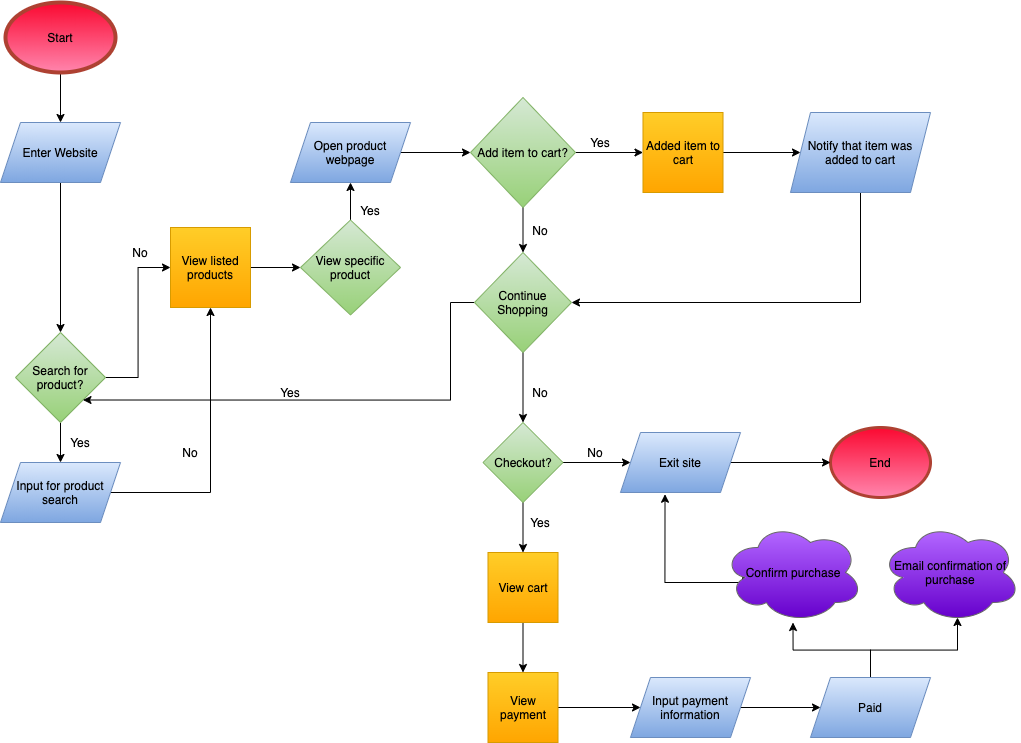

The diagram above was exported from draw.io. Its source (the exported page's mxGraphModel, read from the mxfile embedded in the PNG):
<mxGraphModel dx="454" dy="774" grid="1" gridSize="10" guides="1" tooltips="1" connect="1" arrows="1" fold="1" page="1" pageScale="1" pageWidth="1100" pageHeight="850" math="0" shadow="0">
  <root>
    <mxCell id="0" />
    <mxCell id="1" parent="0" />
    <mxCell id="6" style="edgeStyle=orthogonalEdgeStyle;rounded=0;orthogonalLoop=1;jettySize=auto;html=1;exitX=0.5;exitY=1;exitDx=0;exitDy=0;entryX=0.5;entryY=0;entryDx=0;entryDy=0;" edge="1" parent="1" source="2" target="5">
      <mxGeometry relative="1" as="geometry" />
    </mxCell>
    <mxCell id="2" value="Start" style="ellipse;whiteSpace=wrap;html=1;strokeColor=#ae4132;fillColor=#FA0830;gradientColor=#FF85AD;strokeWidth=4;" vertex="1" parent="1">
      <mxGeometry x="25" y="20" width="110" height="70" as="geometry" />
    </mxCell>
    <mxCell id="3" value="End" style="ellipse;whiteSpace=wrap;html=1;strokeColor=#ae4132;fillColor=#FA0830;gradientColor=#FF85AD;strokeWidth=3;" vertex="1" parent="1">
      <mxGeometry x="850" y="445" width="100" height="70" as="geometry" />
    </mxCell>
    <mxCell id="10" style="edgeStyle=orthogonalEdgeStyle;rounded=0;orthogonalLoop=1;jettySize=auto;html=1;exitX=0.5;exitY=1;exitDx=0;exitDy=0;entryX=0.5;entryY=0;entryDx=0;entryDy=0;" edge="1" parent="1" source="5" target="7">
      <mxGeometry relative="1" as="geometry" />
    </mxCell>
    <mxCell id="5" value="Enter Website" style="shape=parallelogram;perimeter=parallelogramPerimeter;whiteSpace=wrap;html=1;fixedSize=1;fillColor=#dae8fc;strokeColor=#6c8ebf;gradientColor=#7ea6e0;" vertex="1" parent="1">
      <mxGeometry x="20" y="140" width="120" height="60" as="geometry" />
    </mxCell>
    <mxCell id="13" style="edgeStyle=orthogonalEdgeStyle;rounded=0;orthogonalLoop=1;jettySize=auto;html=1;exitX=0.5;exitY=1;exitDx=0;exitDy=0;entryX=0.5;entryY=0;entryDx=0;entryDy=0;" edge="1" parent="1" source="7" target="12">
      <mxGeometry relative="1" as="geometry" />
    </mxCell>
    <mxCell id="17" style="edgeStyle=orthogonalEdgeStyle;rounded=0;orthogonalLoop=1;jettySize=auto;html=1;exitX=1;exitY=0.5;exitDx=0;exitDy=0;entryX=0;entryY=0.5;entryDx=0;entryDy=0;" edge="1" parent="1" source="7" target="16">
      <mxGeometry relative="1" as="geometry" />
    </mxCell>
    <mxCell id="7" value="Search for product?" style="rhombus;whiteSpace=wrap;html=1;fillColor=#d5e8d4;gradientColor=#97d077;strokeColor=#82b366;" vertex="1" parent="1">
      <mxGeometry x="35" y="350" width="90" height="90" as="geometry" />
    </mxCell>
    <mxCell id="42" style="edgeStyle=orthogonalEdgeStyle;rounded=0;orthogonalLoop=1;jettySize=auto;html=1;exitX=1;exitY=0.5;exitDx=0;exitDy=0;entryX=0.5;entryY=1;entryDx=0;entryDy=0;" edge="1" parent="1" source="12" target="16">
      <mxGeometry relative="1" as="geometry" />
    </mxCell>
    <mxCell id="12" value="Input for product search" style="shape=parallelogram;perimeter=parallelogramPerimeter;whiteSpace=wrap;html=1;fixedSize=1;fillColor=#dae8fc;gradientColor=#7ea6e0;strokeColor=#6c8ebf;" vertex="1" parent="1">
      <mxGeometry x="20" y="480" width="120" height="60" as="geometry" />
    </mxCell>
    <mxCell id="14" value="Yes" style="text;html=1;strokeColor=none;fillColor=none;align=center;verticalAlign=middle;whiteSpace=wrap;rounded=0;" vertex="1" parent="1">
      <mxGeometry x="80" y="450" width="40" height="20" as="geometry" />
    </mxCell>
    <mxCell id="20" style="edgeStyle=orthogonalEdgeStyle;rounded=0;orthogonalLoop=1;jettySize=auto;html=1;exitX=1;exitY=0.5;exitDx=0;exitDy=0;" edge="1" parent="1" source="16" target="19">
      <mxGeometry relative="1" as="geometry" />
    </mxCell>
    <mxCell id="16" value="View listed products" style="whiteSpace=wrap;html=1;aspect=fixed;fillColor=#ffcd28;gradientColor=#ffa500;strokeColor=#d79b00;" vertex="1" parent="1">
      <mxGeometry x="190" y="245" width="80" height="80" as="geometry" />
    </mxCell>
    <mxCell id="18" value="No" style="text;html=1;strokeColor=none;fillColor=none;align=center;verticalAlign=middle;whiteSpace=wrap;rounded=0;" vertex="1" parent="1">
      <mxGeometry x="140" y="260" width="40" height="20" as="geometry" />
    </mxCell>
    <mxCell id="24" style="edgeStyle=orthogonalEdgeStyle;rounded=0;orthogonalLoop=1;jettySize=auto;html=1;exitX=0.5;exitY=0;exitDx=0;exitDy=0;entryX=0.5;entryY=1;entryDx=0;entryDy=0;" edge="1" parent="1" source="19" target="21">
      <mxGeometry relative="1" as="geometry" />
    </mxCell>
    <mxCell id="19" value="View specific product" style="rhombus;whiteSpace=wrap;html=1;fillColor=#d5e8d4;gradientColor=#97d077;strokeColor=#82b366;" vertex="1" parent="1">
      <mxGeometry x="320" y="237.5" width="100" height="95" as="geometry" />
    </mxCell>
    <mxCell id="31" style="edgeStyle=orthogonalEdgeStyle;rounded=0;orthogonalLoop=1;jettySize=auto;html=1;exitX=1;exitY=0.5;exitDx=0;exitDy=0;entryX=0;entryY=0.5;entryDx=0;entryDy=0;" edge="1" parent="1" source="21" target="27">
      <mxGeometry relative="1" as="geometry" />
    </mxCell>
    <mxCell id="21" value="Open product webpage" style="shape=parallelogram;perimeter=parallelogramPerimeter;whiteSpace=wrap;html=1;fixedSize=1;fillColor=#dae8fc;gradientColor=#7ea6e0;strokeColor=#6c8ebf;" vertex="1" parent="1">
      <mxGeometry x="310" y="140" width="120" height="60" as="geometry" />
    </mxCell>
    <mxCell id="23" value="Yes" style="text;html=1;strokeColor=none;fillColor=none;align=center;verticalAlign=middle;whiteSpace=wrap;rounded=0;" vertex="1" parent="1">
      <mxGeometry x="370" y="217.5" width="40" height="20" as="geometry" />
    </mxCell>
    <mxCell id="37" style="edgeStyle=orthogonalEdgeStyle;rounded=0;orthogonalLoop=1;jettySize=auto;html=1;exitX=1;exitY=0.5;exitDx=0;exitDy=0;entryX=0;entryY=0.5;entryDx=0;entryDy=0;" edge="1" parent="1" source="25" target="36">
      <mxGeometry relative="1" as="geometry" />
    </mxCell>
    <mxCell id="25" value="Added item to cart" style="whiteSpace=wrap;html=1;aspect=fixed;fillColor=#ffcd28;gradientColor=#ffa500;strokeColor=#d79b00;" vertex="1" parent="1">
      <mxGeometry x="662.5" y="130" width="80" height="80" as="geometry" />
    </mxCell>
    <mxCell id="29" style="edgeStyle=orthogonalEdgeStyle;rounded=0;orthogonalLoop=1;jettySize=auto;html=1;exitX=1;exitY=0.5;exitDx=0;exitDy=0;entryX=0;entryY=0.5;entryDx=0;entryDy=0;" edge="1" parent="1" source="27" target="25">
      <mxGeometry relative="1" as="geometry" />
    </mxCell>
    <mxCell id="34" style="edgeStyle=orthogonalEdgeStyle;rounded=0;orthogonalLoop=1;jettySize=auto;html=1;exitX=0.5;exitY=1;exitDx=0;exitDy=0;entryX=0.5;entryY=0;entryDx=0;entryDy=0;" edge="1" parent="1" source="27" target="33">
      <mxGeometry relative="1" as="geometry" />
    </mxCell>
    <mxCell id="27" value="Add item to cart?" style="rhombus;whiteSpace=wrap;html=1;fillColor=#d5e8d4;gradientColor=#97d077;strokeColor=#82b366;" vertex="1" parent="1">
      <mxGeometry x="490" y="115" width="105" height="110" as="geometry" />
    </mxCell>
    <mxCell id="32" value="Yes" style="text;html=1;strokeColor=none;fillColor=none;align=center;verticalAlign=middle;whiteSpace=wrap;rounded=0;" vertex="1" parent="1">
      <mxGeometry x="600" y="150" width="40" height="20" as="geometry" />
    </mxCell>
    <mxCell id="41" style="edgeStyle=orthogonalEdgeStyle;rounded=0;orthogonalLoop=1;jettySize=auto;html=1;exitX=0;exitY=0.5;exitDx=0;exitDy=0;entryX=1;entryY=1;entryDx=0;entryDy=0;" edge="1" parent="1" source="33" target="7">
      <mxGeometry relative="1" as="geometry">
        <mxPoint x="180" y="440" as="targetPoint" />
        <Array as="points">
          <mxPoint x="470" y="320" />
          <mxPoint x="470" y="418" />
        </Array>
      </mxGeometry>
    </mxCell>
    <mxCell id="46" style="edgeStyle=orthogonalEdgeStyle;rounded=0;orthogonalLoop=1;jettySize=auto;html=1;exitX=0.5;exitY=1;exitDx=0;exitDy=0;entryX=0.5;entryY=0;entryDx=0;entryDy=0;" edge="1" parent="1" source="33" target="45">
      <mxGeometry relative="1" as="geometry" />
    </mxCell>
    <mxCell id="33" value="Continue Shopping" style="rhombus;whiteSpace=wrap;html=1;fillColor=#d5e8d4;gradientColor=#97d077;strokeColor=#82b366;" vertex="1" parent="1">
      <mxGeometry x="494" y="270" width="97" height="100" as="geometry" />
    </mxCell>
    <mxCell id="35" value="No" style="text;html=1;strokeColor=none;fillColor=none;align=center;verticalAlign=middle;whiteSpace=wrap;rounded=0;" vertex="1" parent="1">
      <mxGeometry x="540" y="237.5" width="40" height="20" as="geometry" />
    </mxCell>
    <mxCell id="38" style="edgeStyle=orthogonalEdgeStyle;rounded=0;orthogonalLoop=1;jettySize=auto;html=1;exitX=0.5;exitY=1;exitDx=0;exitDy=0;entryX=1;entryY=0.5;entryDx=0;entryDy=0;" edge="1" parent="1" source="36" target="33">
      <mxGeometry relative="1" as="geometry" />
    </mxCell>
    <mxCell id="36" value="Notify that item was added to cart" style="shape=parallelogram;perimeter=parallelogramPerimeter;whiteSpace=wrap;html=1;fixedSize=1;fillColor=#dae8fc;gradientColor=#7ea6e0;strokeColor=#6c8ebf;" vertex="1" parent="1">
      <mxGeometry x="810" y="130" width="140" height="80" as="geometry" />
    </mxCell>
    <mxCell id="40" value="Yes" style="text;html=1;strokeColor=none;fillColor=none;align=center;verticalAlign=middle;whiteSpace=wrap;rounded=0;" vertex="1" parent="1">
      <mxGeometry x="290" y="400" width="40" height="20" as="geometry" />
    </mxCell>
    <mxCell id="43" value="No" style="text;html=1;strokeColor=none;fillColor=none;align=center;verticalAlign=middle;whiteSpace=wrap;rounded=0;" vertex="1" parent="1">
      <mxGeometry x="190" y="460" width="40" height="20" as="geometry" />
    </mxCell>
    <mxCell id="50" style="edgeStyle=orthogonalEdgeStyle;rounded=0;orthogonalLoop=1;jettySize=auto;html=1;exitX=0.5;exitY=1;exitDx=0;exitDy=0;entryX=0.5;entryY=0;entryDx=0;entryDy=0;" edge="1" parent="1" source="45" target="49">
      <mxGeometry relative="1" as="geometry" />
    </mxCell>
    <mxCell id="67" style="edgeStyle=orthogonalEdgeStyle;rounded=0;orthogonalLoop=1;jettySize=auto;html=1;exitX=1;exitY=0.5;exitDx=0;exitDy=0;" edge="1" parent="1" source="45" target="66">
      <mxGeometry relative="1" as="geometry" />
    </mxCell>
    <mxCell id="45" value="Checkout?" style="rhombus;whiteSpace=wrap;html=1;fillColor=#d5e8d4;gradientColor=#97d077;strokeColor=#82b366;" vertex="1" parent="1">
      <mxGeometry x="502.5" y="440" width="80" height="80" as="geometry" />
    </mxCell>
    <mxCell id="47" value="No" style="text;html=1;strokeColor=none;fillColor=none;align=center;verticalAlign=middle;whiteSpace=wrap;rounded=0;" vertex="1" parent="1">
      <mxGeometry x="540" y="400" width="40" height="20" as="geometry" />
    </mxCell>
    <mxCell id="52" style="edgeStyle=orthogonalEdgeStyle;rounded=0;orthogonalLoop=1;jettySize=auto;html=1;exitX=0.5;exitY=1;exitDx=0;exitDy=0;entryX=0.5;entryY=0;entryDx=0;entryDy=0;" edge="1" parent="1" source="49" target="51">
      <mxGeometry relative="1" as="geometry" />
    </mxCell>
    <mxCell id="49" value="View cart" style="whiteSpace=wrap;html=1;aspect=fixed;fillColor=#ffcd28;gradientColor=#ffa500;strokeColor=#d79b00;" vertex="1" parent="1">
      <mxGeometry x="507.5" y="570" width="70" height="70" as="geometry" />
    </mxCell>
    <mxCell id="58" style="edgeStyle=orthogonalEdgeStyle;rounded=0;orthogonalLoop=1;jettySize=auto;html=1;exitX=1;exitY=0.5;exitDx=0;exitDy=0;entryX=0;entryY=0.5;entryDx=0;entryDy=0;" edge="1" parent="1" source="51" target="57">
      <mxGeometry relative="1" as="geometry" />
    </mxCell>
    <mxCell id="51" value="View payment" style="whiteSpace=wrap;html=1;aspect=fixed;fillColor=#ffcd28;gradientColor=#ffa500;strokeColor=#d79b00;" vertex="1" parent="1">
      <mxGeometry x="507.5" y="690" width="70" height="70" as="geometry" />
    </mxCell>
    <mxCell id="56" value="Yes" style="text;html=1;strokeColor=none;fillColor=none;align=center;verticalAlign=middle;whiteSpace=wrap;rounded=0;" vertex="1" parent="1">
      <mxGeometry x="540" y="530" width="40" height="20" as="geometry" />
    </mxCell>
    <mxCell id="60" style="edgeStyle=orthogonalEdgeStyle;rounded=0;orthogonalLoop=1;jettySize=auto;html=1;exitX=1;exitY=0.5;exitDx=0;exitDy=0;entryX=0;entryY=0.5;entryDx=0;entryDy=0;" edge="1" parent="1" source="57" target="59">
      <mxGeometry relative="1" as="geometry" />
    </mxCell>
    <mxCell id="57" value="Input payment information" style="shape=parallelogram;perimeter=parallelogramPerimeter;whiteSpace=wrap;html=1;fixedSize=1;fillColor=#dae8fc;gradientColor=#7ea6e0;strokeColor=#6c8ebf;" vertex="1" parent="1">
      <mxGeometry x="650" y="695" width="120" height="60" as="geometry" />
    </mxCell>
    <mxCell id="64" style="edgeStyle=orthogonalEdgeStyle;rounded=0;orthogonalLoop=1;jettySize=auto;html=1;exitX=0.5;exitY=0;exitDx=0;exitDy=0;entryX=0.55;entryY=0.95;entryDx=0;entryDy=0;entryPerimeter=0;" edge="1" parent="1" source="59" target="61">
      <mxGeometry relative="1" as="geometry">
        <mxPoint x="890.2857142857144" y="660" as="targetPoint" />
      </mxGeometry>
    </mxCell>
    <mxCell id="65" style="edgeStyle=orthogonalEdgeStyle;rounded=0;orthogonalLoop=1;jettySize=auto;html=1;exitX=0.5;exitY=0;exitDx=0;exitDy=0;" edge="1" parent="1" source="59" target="63">
      <mxGeometry relative="1" as="geometry" />
    </mxCell>
    <mxCell id="59" value="Paid" style="shape=parallelogram;perimeter=parallelogramPerimeter;whiteSpace=wrap;html=1;fixedSize=1;fillColor=#dae8fc;gradientColor=#7ea6e0;strokeColor=#6c8ebf;" vertex="1" parent="1">
      <mxGeometry x="830" y="695" width="120" height="60" as="geometry" />
    </mxCell>
    <mxCell id="61" value="Email confirmation of purchase" style="ellipse;shape=cloud;whiteSpace=wrap;html=1;strokeColor=#666666;gradientColor=#6600CC;fillColor=#B266FF;" vertex="1" parent="1">
      <mxGeometry x="900" y="540" width="140" height="100" as="geometry" />
    </mxCell>
    <mxCell id="70" style="edgeStyle=orthogonalEdgeStyle;rounded=0;orthogonalLoop=1;jettySize=auto;html=1;exitX=0.16;exitY=0.55;exitDx=0;exitDy=0;exitPerimeter=0;entryX=0.371;entryY=1.029;entryDx=0;entryDy=0;entryPerimeter=0;" edge="1" parent="1" source="63" target="66">
      <mxGeometry relative="1" as="geometry">
        <Array as="points">
          <mxPoint x="762" y="600" />
          <mxPoint x="684" y="600" />
        </Array>
      </mxGeometry>
    </mxCell>
    <mxCell id="63" value="Confirm purchase" style="ellipse;shape=cloud;whiteSpace=wrap;html=1;strokeColor=#666666;gradientColor=#6600CC;fillColor=#B266FF;" vertex="1" parent="1">
      <mxGeometry x="742.5" y="540" width="140" height="100" as="geometry" />
    </mxCell>
    <mxCell id="71" style="edgeStyle=orthogonalEdgeStyle;rounded=0;orthogonalLoop=1;jettySize=auto;html=1;exitX=1;exitY=0.5;exitDx=0;exitDy=0;entryX=0;entryY=0.5;entryDx=0;entryDy=0;" edge="1" parent="1" source="66" target="3">
      <mxGeometry relative="1" as="geometry" />
    </mxCell>
    <mxCell id="66" value="Exit site" style="shape=parallelogram;perimeter=parallelogramPerimeter;whiteSpace=wrap;html=1;fixedSize=1;fillColor=#dae8fc;gradientColor=#7ea6e0;strokeColor=#6c8ebf;" vertex="1" parent="1">
      <mxGeometry x="640" y="450" width="120" height="60" as="geometry" />
    </mxCell>
    <mxCell id="79" value="No" style="text;html=1;strokeColor=none;fillColor=none;align=center;verticalAlign=middle;whiteSpace=wrap;rounded=0;" vertex="1" parent="1">
      <mxGeometry x="595" y="460" width="40" height="20" as="geometry" />
    </mxCell>
  </root>
</mxGraphModel>